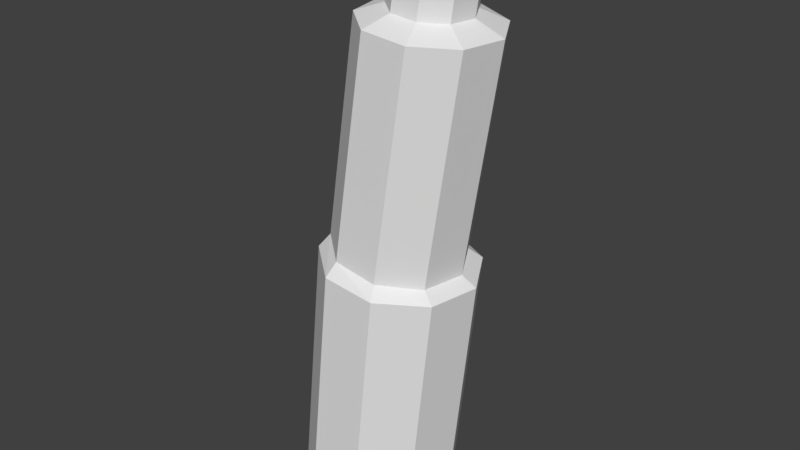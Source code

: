 # Source: Pisa.blend  (saved by Blender 2.79.0; exported with 4.5.12 LTS)
import bpy
from mathutils import Matrix  # noqa: F401  (used for matrix-valued properties, if any)

bpy.ops.wm.read_factory_settings(use_empty=True)
scene = bpy.context.scene
scene.name = 'Scene'

# ---- collections
col_collection_1 = bpy.data.collections.new('Collection 1'); scene.collection.children.link(col_collection_1)

# ---- world
world_world = bpy.data.worlds.new('World'); scene.world = world_world
world_world.color = (0.05088, 0.05088, 0.05088)
world_world.use_sun_shadow = False
world_world.sun_shadow_jitter_overblur = 0.0
world_world.cycles.sampling_method = 'MANUAL'

# ---- meshes
me_cylinder = bpy.data.meshes.new('Cylinder')
me_cylinder.from_pydata([(0.395, 1.474, 4.02), (0.3625, 1.242, 4.239), (1.337, 1.129, 3.918), (1.144, 0.9518, 4.108), (1.838, 0.2559, 3.864), (1.56, 0.2158, 4.038), (1.664, -0.7369, 3.883), (1.416, -0.6212, 4.063), (0.8961, -1.385, 3.966), (0.7784, -1.168, 4.17), (-0.1062, -1.385, 4.074), (-0.05339, -1.168, 4.309), (-0.8739, -0.7369, 4.157), (-0.6906, -0.6212, 4.416), (-1.048, 0.2559, 4.176), (-0.835, 0.2158, 4.441), (-0.5468, 1.129, 4.122), (-0.4191, 0.9518, 4.371), (1.012, 1.242, 8.42), (1.806, 0.9518, 8.349), (2.229, 0.2158, 8.311), (2.082, -0.6212, 8.324), (1.435, -1.168, 8.382), (0.5895, -1.168, 8.459), (-0.05789, -0.6212, 8.517), (-0.2046, 0.2158, 8.53), (0.2179, 0.9518, 8.492), (1.009, 0.7409, 8.62), (1.483, 0.5676, 8.577), (1.735, 0.1287, 8.555), (1.648, -0.3705, 8.563), (1.261, -0.6963, 8.597), (0.7575, -0.6963, 8.643), (0.3714, -0.3705, 8.678), (0.2839, 0.1287, 8.686), (0.5359, 0.5676, 8.663), (1.189, 0.7409, 9.825), (1.663, 0.5676, 9.782), (1.914, 0.1287, 9.759), (1.827, -0.3705, 9.767), (1.441, -0.6963, 9.802), (0.937, -0.6963, 9.848), (0.5509, -0.3705, 9.882), (0.4634, 0.1287, 9.89), (0.7154, 0.5676, 9.868), (1.239, 0.4703, 10.01), (1.539, 0.3603, 9.985), (1.699, 0.08166, 9.971), (1.644, -0.2351, 9.976), (1.399, -0.4419, 9.998), (1.079, -0.4419, 10.03), (0.8339, -0.2351, 10.05), (0.7783, 0.08166, 10.05), (0.9382, 0.3603, 10.04), (-0.1096, 1.474, -0.7246), (0.8376, 1.129, -0.7139), (1.342, 0.2559, -0.7082), (1.167, -0.7369, -0.7101), (0.3944, -1.385, -0.7189), (-0.6137, -1.385, -0.7304), (-1.386, -0.7369, -0.7392), (-1.561, 0.2559, -0.7411), (-1.057, 1.129, -0.7354)], [], [(0, 1, 3, 2), (2, 3, 5, 4), (4, 5, 7, 6), (6, 7, 9, 8), (8, 9, 11, 10), (10, 11, 13, 12), (12, 13, 15, 14), (17, 15, 25, 26), (14, 15, 17, 16), (16, 17, 1, 0), (8, 10, 59, 58), (22, 21, 30, 31), (15, 13, 24, 25), (13, 11, 23, 24), (11, 9, 22, 23), (9, 7, 21, 22), (3, 1, 18, 19), (7, 5, 20, 21), (5, 3, 19, 20), (1, 17, 26, 18), (30, 29, 38, 39), (19, 18, 27, 28), (26, 25, 34, 35), (23, 22, 31, 32), (20, 19, 28, 29), (18, 26, 35, 27), (24, 23, 32, 33), (21, 20, 29, 30), (25, 24, 33, 34), (38, 37, 46, 47), (34, 33, 42, 43), (31, 30, 39, 40), (28, 27, 36, 37), (35, 34, 43, 44), (32, 31, 40, 41), (29, 28, 37, 38), (27, 35, 44, 36), (33, 32, 41, 42), (46, 45, 53, 52, 51, 50, 49, 48, 47), (36, 44, 53, 45), (42, 41, 50, 51), (39, 38, 47, 48), (43, 42, 51, 52), (40, 39, 48, 49), (37, 36, 45, 46), (44, 43, 52, 53), (41, 40, 49, 50), (54, 55, 56, 57, 58, 59, 60, 61, 62), (6, 8, 58, 57), (0, 2, 55, 54), (4, 6, 57, 56), (2, 4, 56, 55), (16, 0, 54, 62), (14, 16, 62, 61), (12, 14, 61, 60), (10, 12, 60, 59)])
me_cylinder.use_remesh_preserve_volume = False
me_cylinder.use_remesh_preserve_attributes = False
me_cylinder.use_mirror_vertex_groups = False
me_cylinder.update()

# ---- objects
ob_cylinder = bpy.data.objects.new('Cylinder', me_cylinder)

# ---- transforms, parenting, visibility, modifiers, constraints
ob_cylinder.location = (0.0, 0.0, 0.0)
ob_cylinder.lineart.crease_threshold = 0.0

# ---- collection membership
col_collection_1.objects.link(ob_cylinder)

# ---- scene / render settings (as saved in the file)
scene.frame_start = 1; scene.frame_end = 250; scene.frame_set(1)
scene.render.engine = 'BLENDER_EEVEE_NEXT'
scene.render.resolution_percentage = 50
scene.render.dither_intensity = 0.0
scene.cycles.use_denoising = False
scene.cycles.samples = 128
scene.cycles.sampling_pattern = 'TABULATED_SOBOL'
scene.cycles.use_adaptive_sampling = False
scene.cycles.use_light_tree = False
scene.cycles.blur_glossy = 0.0
scene.cycles.sample_clamp_indirect = 0.0
scene.view_settings.view_transform = 'Standard'
bpy.context.view_layer.update()

# ---- added for rendering (the .blend has no active camera and no usable light): camera, sun
cam_auto = bpy.data.cameras.new('AutoCamera')
cam_auto.lens = 50.0
cam_auto.sensor_width = 36.0
cam_auto.clip_end = 1000.0
ob_auto_camera = bpy.data.objects.new('AutoCamera', cam_auto)
scene.collection.objects.link(ob_auto_camera)
ob_auto_camera.location = (11.2447, -13.0485, 13.385)
ob_auto_camera.rotation_euler = (1.09748, -7.21219e-08, 0.694738)
scene.camera = ob_auto_camera
light_auto_sun = bpy.data.lights.new('AutoSun', 'SUN')
light_auto_sun.energy = 3.0
light_auto_sun.angle = 0.0523599
ob_auto_sun = bpy.data.objects.new('AutoSun', light_auto_sun)
scene.collection.objects.link(ob_auto_sun)
ob_auto_sun.rotation_euler = (0.872665, 0.174533, 0.523599)
bpy.context.view_layer.update()
